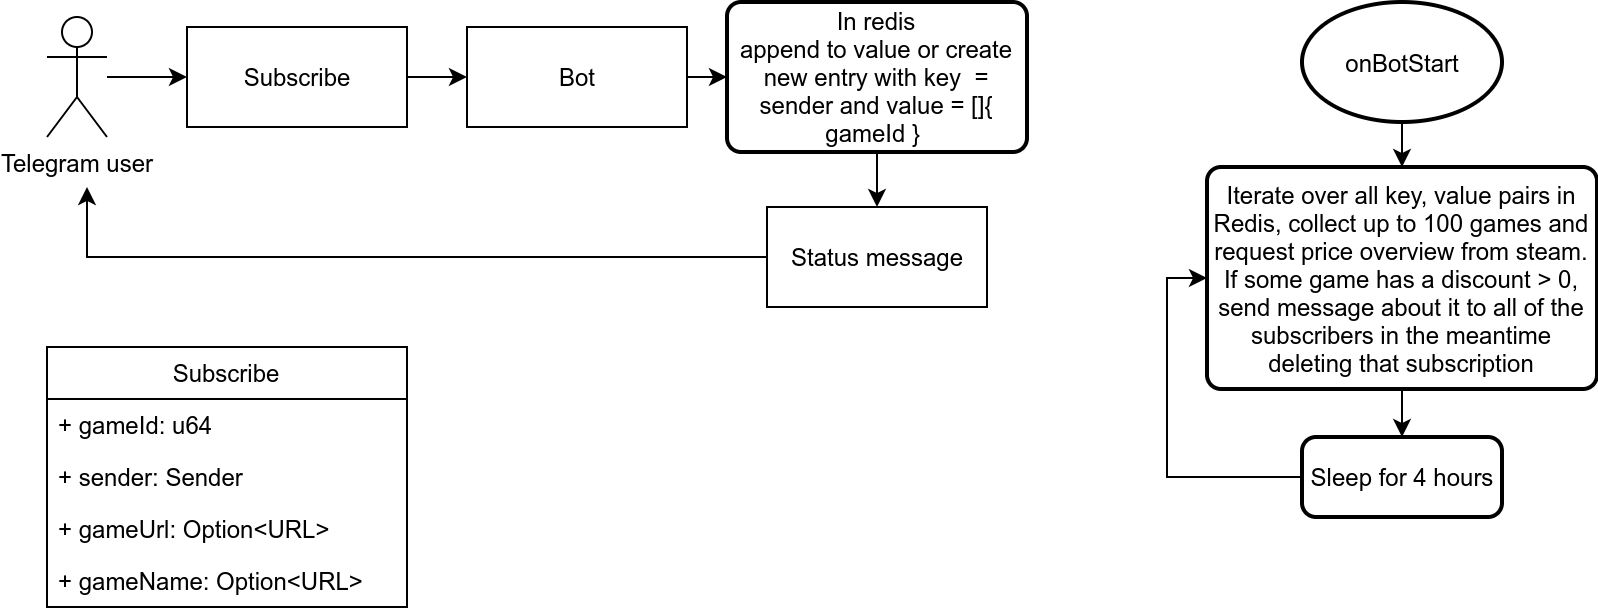

The diagram above was exported from draw.io. Its source (the exported page's mxGraphModel, read from the mxfile embedded in the PNG):
<mxGraphModel dx="1209" dy="702" grid="1" gridSize="10" guides="1" tooltips="1" connect="1" arrows="1" fold="1" page="1" pageScale="1" pageWidth="1169" pageHeight="827" math="0" shadow="0">
  <root>
    <mxCell id="0" />
    <mxCell id="1" parent="0" />
    <mxCell id="OLKgLAE-SC1IzCA10VE5-2" value="Subscribe" style="swimlane;fontStyle=0;childLayout=stackLayout;horizontal=1;startSize=26;fillColor=none;horizontalStack=0;resizeParent=1;resizeParentMax=0;resizeLast=0;collapsible=1;marginBottom=0;" parent="1" vertex="1">
      <mxGeometry x="30" y="210" width="180" height="130" as="geometry" />
    </mxCell>
    <mxCell id="OLKgLAE-SC1IzCA10VE5-3" value="+ gameId: u64" style="text;strokeColor=none;fillColor=none;align=left;verticalAlign=top;spacingLeft=4;spacingRight=4;overflow=hidden;rotatable=0;points=[[0,0.5],[1,0.5]];portConstraint=eastwest;" parent="OLKgLAE-SC1IzCA10VE5-2" vertex="1">
      <mxGeometry y="26" width="180" height="26" as="geometry" />
    </mxCell>
    <mxCell id="OLKgLAE-SC1IzCA10VE5-10" value="+ sender: Sender" style="text;strokeColor=none;fillColor=none;align=left;verticalAlign=top;spacingLeft=4;spacingRight=4;overflow=hidden;rotatable=0;points=[[0,0.5],[1,0.5]];portConstraint=eastwest;" parent="OLKgLAE-SC1IzCA10VE5-2" vertex="1">
      <mxGeometry y="52" width="180" height="26" as="geometry" />
    </mxCell>
    <mxCell id="OLKgLAE-SC1IzCA10VE5-4" value="+ gameUrl: Option&lt;URL&gt;" style="text;strokeColor=none;fillColor=none;align=left;verticalAlign=top;spacingLeft=4;spacingRight=4;overflow=hidden;rotatable=0;points=[[0,0.5],[1,0.5]];portConstraint=eastwest;" parent="OLKgLAE-SC1IzCA10VE5-2" vertex="1">
      <mxGeometry y="78" width="180" height="26" as="geometry" />
    </mxCell>
    <mxCell id="OLKgLAE-SC1IzCA10VE5-5" value="+ gameName: Option&lt;URL&gt;" style="text;strokeColor=none;fillColor=none;align=left;verticalAlign=top;spacingLeft=4;spacingRight=4;overflow=hidden;rotatable=0;points=[[0,0.5],[1,0.5]];portConstraint=eastwest;" parent="OLKgLAE-SC1IzCA10VE5-2" vertex="1">
      <mxGeometry y="104" width="180" height="26" as="geometry" />
    </mxCell>
    <mxCell id="OLKgLAE-SC1IzCA10VE5-8" style="edgeStyle=orthogonalEdgeStyle;rounded=0;orthogonalLoop=1;jettySize=auto;html=1;entryX=0;entryY=0.5;entryDx=0;entryDy=0;" parent="1" source="OLKgLAE-SC1IzCA10VE5-6" target="OLKgLAE-SC1IzCA10VE5-7" edge="1">
      <mxGeometry relative="1" as="geometry" />
    </mxCell>
    <mxCell id="OLKgLAE-SC1IzCA10VE5-6" value="Subscribe" style="html=1;" parent="1" vertex="1">
      <mxGeometry x="100" y="50" width="110" height="50" as="geometry" />
    </mxCell>
    <mxCell id="OLKgLAE-SC1IzCA10VE5-11" style="edgeStyle=orthogonalEdgeStyle;rounded=0;orthogonalLoop=1;jettySize=auto;html=1;" parent="1" source="OLKgLAE-SC1IzCA10VE5-7" target="OLKgLAE-SC1IzCA10VE5-9" edge="1">
      <mxGeometry relative="1" as="geometry" />
    </mxCell>
    <mxCell id="OLKgLAE-SC1IzCA10VE5-7" value="Bot" style="html=1;" parent="1" vertex="1">
      <mxGeometry x="240" y="50" width="110" height="50" as="geometry" />
    </mxCell>
    <mxCell id="OLKgLAE-SC1IzCA10VE5-13" style="edgeStyle=orthogonalEdgeStyle;rounded=0;orthogonalLoop=1;jettySize=auto;html=1;entryX=0.5;entryY=0;entryDx=0;entryDy=0;" parent="1" source="OLKgLAE-SC1IzCA10VE5-9" target="OLKgLAE-SC1IzCA10VE5-12" edge="1">
      <mxGeometry relative="1" as="geometry" />
    </mxCell>
    <mxCell id="OLKgLAE-SC1IzCA10VE5-9" value="In redis&lt;br&gt;append to value or create new entry with key&amp;nbsp; = sender and value = []{ gameId }&amp;nbsp;" style="rounded=1;whiteSpace=wrap;html=1;absoluteArcSize=1;arcSize=14;strokeWidth=2;verticalAlign=middle;align=center;" parent="1" vertex="1">
      <mxGeometry x="370" y="37.5" width="150" height="75" as="geometry" />
    </mxCell>
    <mxCell id="OLKgLAE-SC1IzCA10VE5-22" style="edgeStyle=orthogonalEdgeStyle;rounded=0;orthogonalLoop=1;jettySize=auto;html=1;" parent="1" source="OLKgLAE-SC1IzCA10VE5-12" edge="1">
      <mxGeometry relative="1" as="geometry">
        <mxPoint x="50" y="130" as="targetPoint" />
      </mxGeometry>
    </mxCell>
    <mxCell id="OLKgLAE-SC1IzCA10VE5-12" value="Status message" style="html=1;" parent="1" vertex="1">
      <mxGeometry x="390" y="140" width="110" height="50" as="geometry" />
    </mxCell>
    <mxCell id="OLKgLAE-SC1IzCA10VE5-17" style="edgeStyle=orthogonalEdgeStyle;rounded=0;orthogonalLoop=1;jettySize=auto;html=1;entryX=0.5;entryY=0;entryDx=0;entryDy=0;" parent="1" source="OLKgLAE-SC1IzCA10VE5-15" target="OLKgLAE-SC1IzCA10VE5-16" edge="1">
      <mxGeometry relative="1" as="geometry" />
    </mxCell>
    <mxCell id="OLKgLAE-SC1IzCA10VE5-15" value="onBotStart" style="strokeWidth=2;html=1;shape=mxgraph.flowchart.start_1;whiteSpace=wrap;" parent="1" vertex="1">
      <mxGeometry x="657.5" y="37.5" width="100" height="60" as="geometry" />
    </mxCell>
    <mxCell id="OLKgLAE-SC1IzCA10VE5-24" style="edgeStyle=orthogonalEdgeStyle;rounded=0;orthogonalLoop=1;jettySize=auto;html=1;entryX=0.5;entryY=0;entryDx=0;entryDy=0;" parent="1" source="OLKgLAE-SC1IzCA10VE5-16" target="OLKgLAE-SC1IzCA10VE5-23" edge="1">
      <mxGeometry relative="1" as="geometry" />
    </mxCell>
    <mxCell id="OLKgLAE-SC1IzCA10VE5-16" value="Iterate over all key, value pairs in Redis, collect up to 100 games and request price overview from steam.&lt;br&gt;If some game has a discount &amp;gt; 0, send message about it to all of the subscribers in the meantime deleting that subscription" style="rounded=1;whiteSpace=wrap;html=1;absoluteArcSize=1;arcSize=14;strokeWidth=2;align=center;verticalAlign=middle;" parent="1" vertex="1">
      <mxGeometry x="610" y="120" width="195" height="111" as="geometry" />
    </mxCell>
    <mxCell id="OLKgLAE-SC1IzCA10VE5-21" style="edgeStyle=orthogonalEdgeStyle;rounded=0;orthogonalLoop=1;jettySize=auto;html=1;" parent="1" source="OLKgLAE-SC1IzCA10VE5-18" target="OLKgLAE-SC1IzCA10VE5-6" edge="1">
      <mxGeometry relative="1" as="geometry" />
    </mxCell>
    <mxCell id="OLKgLAE-SC1IzCA10VE5-18" value="Telegram user" style="shape=umlActor;verticalLabelPosition=bottom;verticalAlign=top;html=1;align=center;" parent="1" vertex="1">
      <mxGeometry x="30" y="45" width="30" height="60" as="geometry" />
    </mxCell>
    <mxCell id="OLKgLAE-SC1IzCA10VE5-25" style="edgeStyle=orthogonalEdgeStyle;rounded=0;orthogonalLoop=1;jettySize=auto;html=1;entryX=0;entryY=0.5;entryDx=0;entryDy=0;" parent="1" source="OLKgLAE-SC1IzCA10VE5-23" target="OLKgLAE-SC1IzCA10VE5-16" edge="1">
      <mxGeometry relative="1" as="geometry">
        <Array as="points">
          <mxPoint x="590" y="275" />
          <mxPoint x="590" y="176" />
        </Array>
      </mxGeometry>
    </mxCell>
    <mxCell id="OLKgLAE-SC1IzCA10VE5-23" value="Sleep for 4 hours" style="rounded=1;whiteSpace=wrap;html=1;absoluteArcSize=1;arcSize=14;strokeWidth=2;align=center;verticalAlign=middle;" parent="1" vertex="1">
      <mxGeometry x="657.5" y="255" width="100" height="40" as="geometry" />
    </mxCell>
  </root>
</mxGraphModel>